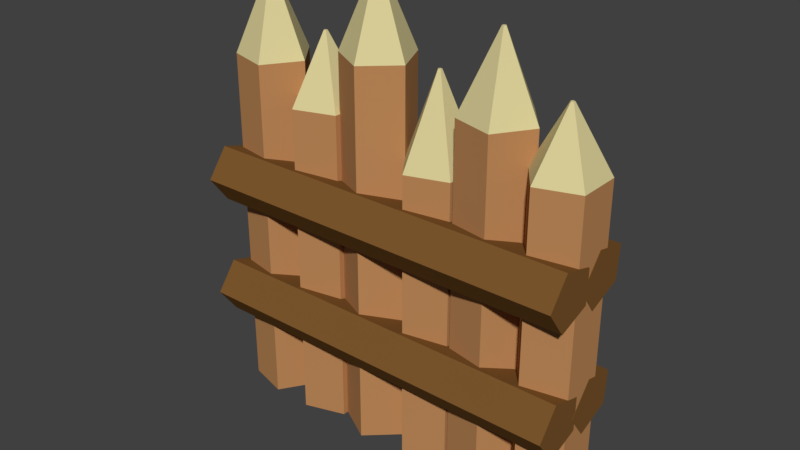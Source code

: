 # Source: WoodenWall1.blend  (saved by Blender 2.79.0; exported with 4.5.12 LTS)
import bpy
from mathutils import Matrix  # noqa: F401  (used for matrix-valued properties, if any)

bpy.ops.wm.read_factory_settings(use_empty=True)
scene = bpy.context.scene
scene.name = 'Scene'

# ---- collections
col_collection_1 = bpy.data.collections.new('Collection 1'); scene.collection.children.link(col_collection_1)

# ---- materials (node trees are filled in below, after node groups)
mat_wooddark = bpy.data.materials.new('WoodDark')
mat_wooddark.alpha_threshold = 0.0
mat_wooddark.use_transparent_shadow = False
mat_wooddark.diffuse_color = (0.2016, 0.09531, 0.02624, 1.0)
mat_wooddark.roughness = 0.5
mat_woodlight_001 = bpy.data.materials.new('WoodLight.001')
mat_woodlight_001.alpha_threshold = 0.0
mat_woodlight_001.use_transparent_shadow = False
mat_woodlight_001.diffuse_color = (0.5149, 0.2502, 0.0999, 1.0)
mat_woodlight_001.roughness = 0.5
mat_material_001 = bpy.data.materials.new('Material.001')
mat_material_001.alpha_threshold = 0.0
mat_material_001.use_transparent_shadow = False
mat_material_001.diffuse_color = (0.7124, 0.6284, 0.3183, 1.0)
mat_material_001.roughness = 0.5

# ---- material node trees

# ---- world
world_world = bpy.data.worlds.new('World'); scene.world = world_world
world_world.color = (0.05088, 0.05088, 0.05088)
world_world.use_sun_shadow = False
world_world.sun_shadow_jitter_overblur = 0.0
world_world.cycles.sampling_method = 'MANUAL'

# ---- meshes
me_cylinder_007 = bpy.data.meshes.new('Cylinder.007')
me_cylinder_007.from_pydata([(-3.05, 0.3867, 0.2833), (3.05, 0.3867, 0.2833), (-3.05, 0.3736, -0.2593), (3.05, 0.3736, -0.2593), (-3.05, -0.1558, -0.4435), (3.05, -0.1558, -0.4435), (-3.05, -0.4698, -0.0148), (3.05, -0.4698, -0.0148), (-3.05, -0.1346, 0.4344), (3.05, -0.1346, 0.4344)], [], [(0, 1, 3, 2), (2, 3, 5, 4), (4, 5, 7, 6), (6, 7, 9, 8), (8, 9, 1, 0), (0, 2, 4, 6, 8), (3, 1, 9, 7, 5)])
me_cylinder_007.materials.append(mat_wooddark)
me_cylinder_007.use_remesh_preserve_volume = False
me_cylinder_007.use_remesh_preserve_attributes = False
me_cylinder_007.use_mirror_vertex_groups = False
me_cylinder_007.update()
me_cylinder_006 = bpy.data.meshes.new('Cylinder.006')
me_cylinder_006.from_pydata([(-3.038, 0.387, 0.2829), (3.038, 0.387, 0.2829), (-3.038, 0.3733, -0.2596), (3.038, 0.3733, -0.2596), (-3.038, -0.1563, -0.4434), (3.038, -0.1563, -0.4434), (-3.038, -0.4699, -0.01442), (3.038, -0.4699, -0.01442), (-3.038, -0.1341, 0.4344), (3.038, -0.1341, 0.4344)], [], [(0, 1, 3, 2), (2, 3, 5, 4), (4, 5, 7, 6), (6, 7, 9, 8), (8, 9, 1, 0), (0, 2, 4, 6, 8), (3, 1, 9, 7, 5)])
me_cylinder_006.materials.append(mat_wooddark)
me_cylinder_006.use_remesh_preserve_volume = False
me_cylinder_006.use_remesh_preserve_attributes = False
me_cylinder_006.use_mirror_vertex_groups = False
me_cylinder_006.update()
me_cylinder_005 = bpy.data.meshes.new('Cylinder.005')
me_cylinder_005.from_pydata([(-3.04, 0.4118, 0.3014), (3.04, 0.4118, 0.3014), (-3.04, 0.3631, -0.2291), (3.04, 0.3631, -0.2291), (-3.04, -0.1874, -0.443), (3.04, -0.1874, -0.443), (-3.04, -0.4789, -0.04469), (3.04, -0.4789, -0.04473), (-3.04, -0.1086, 0.4154), (3.04, -0.1086, 0.4153)], [], [(0, 1, 3, 2), (2, 3, 5, 4), (4, 5, 7, 6), (6, 7, 9, 8), (8, 9, 1, 0), (0, 2, 4, 6, 8), (3, 1, 9, 7, 5)])
me_cylinder_005.materials.append(mat_wooddark)
me_cylinder_005.use_remesh_preserve_volume = False
me_cylinder_005.use_remesh_preserve_attributes = False
me_cylinder_005.use_mirror_vertex_groups = False
me_cylinder_005.update()
me_cylinder_004 = bpy.data.meshes.new('Cylinder.004')
me_cylinder_004.from_pydata([(-3.042, 0.4118, 0.3014), (3.042, 0.4118, 0.3014), (-3.042, 0.3631, -0.2291), (3.042, 0.3631, -0.2291), (-3.042, -0.1874, -0.443), (3.042, -0.1874, -0.443), (-3.042, -0.4789, -0.04468), (3.042, -0.4789, -0.04468), (-3.042, -0.1086, 0.4154), (3.042, -0.1086, 0.4154)], [], [(0, 1, 3, 2), (2, 3, 5, 4), (4, 5, 7, 6), (6, 7, 9, 8), (8, 9, 1, 0), (0, 2, 4, 6, 8), (3, 1, 9, 7, 5)])
me_cylinder_004.materials.append(mat_wooddark)
me_cylinder_004.use_remesh_preserve_volume = False
me_cylinder_004.use_remesh_preserve_attributes = False
me_cylinder_004.use_mirror_vertex_groups = False
me_cylinder_004.update()
me_cylinder_042 = bpy.data.meshes.new('Cylinder.042')
me_cylinder_042.from_pydata([(-0.5242, -0.2391, -3.386), (-0.5242, -0.2391, 2.645), (-0.3893, 0.4246, -3.386), (-0.3893, 0.4246, 2.645), (0.2835, 0.5015, -3.386), (0.2835, 0.5015, 2.645), (0.5646, -0.1147, -3.386), (0.5646, -0.1147, 2.645), (0.0654, -0.5724, -3.386), (0.0654, -0.5724, 2.645), (-0.02097, 0.02287, 3.939), (-0.02823, -0.01287, 3.939), (0.01527, 0.02701, 3.939), (0.0304, -0.006176, 3.939), (0.003522, -0.03082, 3.939)], [], [(0, 1, 3, 2), (2, 3, 5, 4), (4, 5, 7, 6), (9, 7, 13, 14), (6, 7, 9, 8), (8, 9, 1, 0), (10, 11, 14, 13, 12), (5, 3, 10, 12), (1, 9, 14, 11), (3, 1, 11, 10), (7, 5, 12, 13)])
me_cylinder_042.polygons.foreach_set('material_index', [0, 0, 0, 1, 0, 0, 1, 1, 1, 1, 1])
me_cylinder_042.materials.append(mat_woodlight_001)
me_cylinder_042.materials.append(mat_material_001)
me_cylinder_042.use_remesh_preserve_volume = False
me_cylinder_042.use_remesh_preserve_attributes = False
me_cylinder_042.use_mirror_vertex_groups = False
me_cylinder_042.update()
me_cylinder_043 = bpy.data.meshes.new('Cylinder.043')
me_cylinder_043.from_pydata([(-0.5761, -1.017e-08, -2.719), (-0.5761, -1.017e-08, 1.969), (-0.178, 0.5479, -2.719), (-0.178, 0.5479, 1.969), (0.4661, 0.3386, -2.719), (0.4661, 0.3386, 1.969), (0.4661, -0.3386, -2.719), (0.4661, -0.3386, 1.969), (-0.178, -0.5479, -2.719), (-0.178, -0.5479, 1.969), (-0.009587, 0.0295, 3.345), (-0.03102, -4.119e-07, 3.345), (0.0251, 0.01823, 3.345), (0.0251, -0.01824, 3.345), (-0.009587, -0.02951, 3.345)], [], [(0, 1, 3, 2), (2, 3, 5, 4), (4, 5, 7, 6), (9, 7, 13, 14), (6, 7, 9, 8), (8, 9, 1, 0), (10, 11, 14, 13, 12), (5, 3, 10, 12), (1, 9, 14, 11), (3, 1, 11, 10), (7, 5, 12, 13)])
me_cylinder_043.polygons.foreach_set('material_index', [0, 0, 0, 1, 0, 0, 1, 1, 1, 1, 1])
me_cylinder_043.materials.append(mat_woodlight_001)
me_cylinder_043.materials.append(mat_material_001)
me_cylinder_043.use_remesh_preserve_volume = False
me_cylinder_043.use_remesh_preserve_attributes = False
me_cylinder_043.use_mirror_vertex_groups = False
me_cylinder_043.update()
me_cylinder_044 = bpy.data.meshes.new('Cylinder.044')
me_cylinder_044.from_pydata([(-0.5761, -1.27e-08, -2.932), (-0.5761, -1.27e-08, 2.185), (-0.178, 0.5479, -2.932), (-0.178, 0.5479, 2.185), (0.4661, 0.3386, -2.932), (0.4661, 0.3386, 2.185), (0.4661, -0.3386, -2.932), (0.4661, -0.3386, 2.185), (-0.178, -0.5479, -2.932), (-0.178, -0.5479, 2.185), (-0.009587, 0.0295, 3.172), (-0.03102, -4.144e-07, 3.172), (0.0251, 0.01823, 3.172), (0.0251, -0.01824, 3.172), (-0.009587, -0.02951, 3.172)], [], [(0, 1, 3, 2), (2, 3, 5, 4), (4, 5, 7, 6), (9, 7, 13, 14), (6, 7, 9, 8), (8, 9, 1, 0), (10, 11, 14, 13, 12), (5, 3, 10, 12), (1, 9, 14, 11), (3, 1, 11, 10), (7, 5, 12, 13)])
me_cylinder_044.polygons.foreach_set('material_index', [0, 0, 0, 1, 0, 0, 1, 1, 1, 1, 1])
me_cylinder_044.materials.append(mat_woodlight_001)
me_cylinder_044.materials.append(mat_material_001)
me_cylinder_044.use_remesh_preserve_volume = False
me_cylinder_044.use_remesh_preserve_attributes = False
me_cylinder_044.use_mirror_vertex_groups = False
me_cylinder_044.update()
me_cylinder_045 = bpy.data.meshes.new('Cylinder.045')
me_cylinder_045.from_pydata([(0.5756, 0.02419, -3.184), (0.5756, 0.02419, 2.441), (0.2009, -0.54, -3.184), (0.2009, -0.54, 2.441), (-0.4515, -0.3579, -3.184), (-0.4515, -0.3579, 2.441), (-0.4799, 0.3188, -3.184), (-0.4799, 0.3188, 2.441), (0.1549, 0.5549, -3.184), (0.1549, 0.5549, 2.441), (0.01082, -0.02908, 3.652), (0.031, 0.001303, 3.652), (-0.02431, -0.01927, 3.652), (-0.02584, 0.01717, 3.652), (0.008339, 0.02988, 3.652)], [], [(0, 1, 3, 2), (2, 3, 5, 4), (4, 5, 7, 6), (9, 7, 13, 14), (6, 7, 9, 8), (8, 9, 1, 0), (10, 11, 14, 13, 12), (5, 3, 10, 12), (1, 9, 14, 11), (3, 1, 11, 10), (7, 5, 12, 13)])
me_cylinder_045.polygons.foreach_set('material_index', [0, 0, 0, 1, 0, 0, 1, 1, 1, 1, 1])
me_cylinder_045.materials.append(mat_woodlight_001)
me_cylinder_045.materials.append(mat_material_001)
me_cylinder_045.use_remesh_preserve_volume = False
me_cylinder_045.use_remesh_preserve_attributes = False
me_cylinder_045.use_mirror_vertex_groups = False
me_cylinder_045.update()
me_cylinder_046 = bpy.data.meshes.new('Cylinder.046')
me_cylinder_046.from_pydata([(0.5756, 0.02419, -3.184), (0.5756, 0.02419, 2.441), (0.2009, -0.54, -3.184), (0.2009, -0.54, 2.441), (-0.4515, -0.3579, -3.184), (-0.4515, -0.3579, 2.441), (-0.4799, 0.3188, -3.184), (-0.4799, 0.3188, 2.441), (0.1549, 0.5549, -3.184), (0.1549, 0.5549, 2.441), (0.01082, -0.02908, 3.741), (0.031, 0.001303, 3.741), (-0.02431, -0.01927, 3.741), (-0.02584, 0.01717, 3.741), (0.008339, 0.02988, 3.741)], [], [(0, 1, 3, 2), (2, 3, 5, 4), (4, 5, 7, 6), (9, 7, 13, 14), (6, 7, 9, 8), (8, 9, 1, 0), (10, 11, 14, 13, 12), (5, 3, 10, 12), (1, 9, 14, 11), (3, 1, 11, 10), (7, 5, 12, 13)])
me_cylinder_046.polygons.foreach_set('material_index', [0, 0, 0, 1, 0, 0, 1, 1, 1, 1, 1])
me_cylinder_046.materials.append(mat_woodlight_001)
me_cylinder_046.materials.append(mat_material_001)
me_cylinder_046.use_remesh_preserve_volume = False
me_cylinder_046.use_remesh_preserve_attributes = False
me_cylinder_046.use_mirror_vertex_groups = False
me_cylinder_046.update()
me_cylinder_047 = bpy.data.meshes.new('Cylinder.047')
me_cylinder_047.from_pydata([(-0.5761, -1.27e-08, -2.932), (-0.5761, -1.27e-08, 2.185), (-0.178, 0.5479, -2.932), (-0.178, 0.5479, 2.185), (0.4661, 0.3386, -2.932), (0.4661, 0.3386, 2.185), (0.4661, -0.3386, -2.932), (0.4661, -0.3386, 2.185), (-0.178, -0.5479, -2.932), (-0.178, -0.5479, 2.185), (-0.009587, 0.0295, 3.251), (-0.03102, -4.144e-07, 3.251), (0.0251, 0.01823, 3.251), (0.0251, -0.01824, 3.251), (-0.009587, -0.02951, 3.251)], [], [(0, 1, 3, 2), (2, 3, 5, 4), (4, 5, 7, 6), (9, 7, 13, 14), (6, 7, 9, 8), (8, 9, 1, 0), (10, 11, 14, 13, 12), (5, 3, 10, 12), (1, 9, 14, 11), (3, 1, 11, 10), (7, 5, 12, 13)])
me_cylinder_047.polygons.foreach_set('material_index', [0, 0, 0, 1, 0, 0, 1, 1, 1, 1, 1])
me_cylinder_047.materials.append(mat_woodlight_001)
me_cylinder_047.materials.append(mat_material_001)
me_cylinder_047.use_remesh_preserve_volume = False
me_cylinder_047.use_remesh_preserve_attributes = False
me_cylinder_047.use_mirror_vertex_groups = False
me_cylinder_047.update()

# ---- objects
ob_cylinder_007 = bpy.data.objects.new('Cylinder.007', me_cylinder_007)
ob_cylinder_006 = bpy.data.objects.new('Cylinder.006', me_cylinder_006)
ob_cylinder_005 = bpy.data.objects.new('Cylinder.005', me_cylinder_005)
ob_cylinder_004 = bpy.data.objects.new('Cylinder.004', me_cylinder_004)
ob_cylinder_000 = bpy.data.objects.new('Cylinder.000', me_cylinder_042)
ob_cylinder_001 = bpy.data.objects.new('Cylinder.001', me_cylinder_043)
ob_cylinder_010 = bpy.data.objects.new('Cylinder.010', me_cylinder_044)
ob_cylinder_011 = bpy.data.objects.new('Cylinder.011', me_cylinder_045)
ob_cylinder_012 = bpy.data.objects.new('Cylinder.012', me_cylinder_046)
ob_cylinder_013 = bpy.data.objects.new('Cylinder.013', me_cylinder_047)

# ---- transforms, parenting, visibility, modifiers, constraints
ob_cylinder_007.location = (-0.02479, -0.4056, 3.618)
ob_cylinder_007.lineart.crease_threshold = 0.0
ob_cylinder_006.location = (-0.03641, -0.3993, 1.646)
ob_cylinder_006.lineart.crease_threshold = 0.0
ob_cylinder_005.location = (-0.03459, 0.379, 1.639)
ob_cylinder_005.lineart.crease_threshold = 0.0
ob_cylinder_004.location = (-0.03284, 0.3702, 3.611)
ob_cylinder_004.lineart.crease_threshold = 0.0
ob_cylinder_000.location = (-0.5226, 0.1035, 3.232)
ob_cylinder_000.lineart.crease_threshold = 0.0
ob_cylinder_001.location = (0.5287, 0.1035, 2.566)
ob_cylinder_001.lineart.crease_threshold = 0.0
ob_cylinder_010.location = (2.535, 0.1035, 2.778)
ob_cylinder_010.lineart.crease_threshold = 0.0
ob_cylinder_011.location = (1.505, 0.1035, 3.03)
ob_cylinder_011.lineart.crease_threshold = 0.0
ob_cylinder_012.location = (-2.528, 0.1035, 3.03)
ob_cylinder_012.lineart.crease_threshold = 0.0
ob_cylinder_013.location = (-1.498, 0.1035, 2.778)
ob_cylinder_013.lineart.crease_threshold = 0.0

# ---- collection membership
col_collection_1.objects.link(ob_cylinder_007)
col_collection_1.objects.link(ob_cylinder_006)
col_collection_1.objects.link(ob_cylinder_005)
col_collection_1.objects.link(ob_cylinder_004)
col_collection_1.objects.link(ob_cylinder_000)
col_collection_1.objects.link(ob_cylinder_001)
col_collection_1.objects.link(ob_cylinder_010)
col_collection_1.objects.link(ob_cylinder_011)
col_collection_1.objects.link(ob_cylinder_012)
col_collection_1.objects.link(ob_cylinder_013)

# ---- scene / render settings (as saved in the file)
scene.frame_start = 1; scene.frame_end = 250; scene.frame_set(1)
scene.render.engine = 'BLENDER_EEVEE_NEXT'
scene.render.resolution_percentage = 50
scene.render.dither_intensity = 0.0
scene.cycles.use_denoising = False
scene.cycles.samples = 128
scene.cycles.sampling_pattern = 'TABULATED_SOBOL'
scene.cycles.use_adaptive_sampling = False
scene.cycles.use_light_tree = False
scene.cycles.blur_glossy = 0.0
scene.cycles.sample_clamp_indirect = 0.0
scene.view_settings.view_transform = 'Standard'
bpy.context.view_layer.update()

# ---- added for rendering (the .blend has no active camera and no usable light): camera, sun
cam_auto = bpy.data.cameras.new('AutoCamera')
cam_auto.lens = 50.0
cam_auto.sensor_width = 36.0
cam_auto.clip_end = 1000.0
ob_auto_camera = bpy.data.objects.new('AutoCamera', cam_auto)
scene.collection.objects.link(ob_auto_camera)
ob_auto_camera.location = (8.92788, -10.7855, 10.6705)
ob_auto_camera.rotation_euler = (1.09748, -7.21219e-08, 0.694738)
scene.camera = ob_auto_camera
light_auto_sun = bpy.data.lights.new('AutoSun', 'SUN')
light_auto_sun.energy = 3.0
light_auto_sun.angle = 0.0523599
ob_auto_sun = bpy.data.objects.new('AutoSun', light_auto_sun)
scene.collection.objects.link(ob_auto_sun)
ob_auto_sun.rotation_euler = (0.872665, 0.174533, 0.523599)
bpy.context.view_layer.update()
